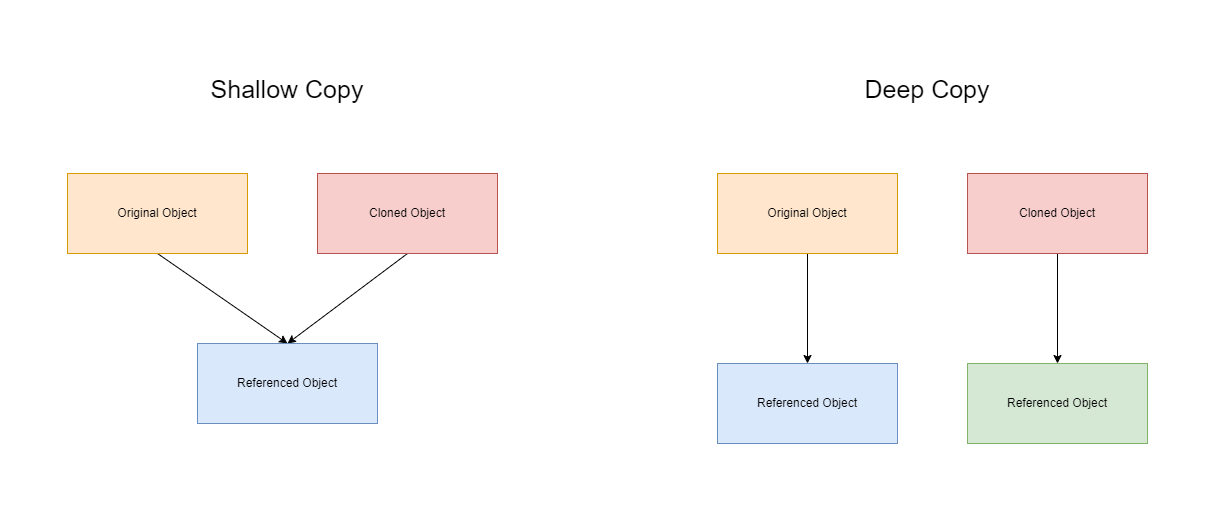

The diagram above was exported from draw.io. Its source (the exported page's mxGraphModel, read from the mxfile embedded in the PNG):
<mxGraphModel dx="2102" dy="1528" grid="1" gridSize="10" guides="1" tooltips="1" connect="1" arrows="1" fold="1" page="1" pageScale="1" pageWidth="1600" pageHeight="900" math="0" shadow="0">
  <root>
    <mxCell id="0" />
    <mxCell id="1" parent="0" />
    <mxCell id="15" value="" style="rounded=0;whiteSpace=wrap;html=1;" vertex="1" parent="1">
      <mxGeometry x="75" y="60" width="1450" height="650" as="geometry" />
    </mxCell>
    <mxCell id="5" style="edgeStyle=none;html=1;exitX=0.5;exitY=1;exitDx=0;exitDy=0;entryX=0.5;entryY=0;entryDx=0;entryDy=0;" edge="1" parent="1" source="2" target="4">
      <mxGeometry relative="1" as="geometry" />
    </mxCell>
    <mxCell id="2" value="Original Object" style="rounded=0;whiteSpace=wrap;html=1;fillColor=#ffe6cc;strokeColor=#d79b00;" vertex="1" parent="1">
      <mxGeometry x="250" y="270" width="180" height="80" as="geometry" />
    </mxCell>
    <mxCell id="6" style="edgeStyle=none;html=1;exitX=0.5;exitY=1;exitDx=0;exitDy=0;" edge="1" parent="1" source="3">
      <mxGeometry relative="1" as="geometry">
        <mxPoint x="470" y="440" as="targetPoint" />
      </mxGeometry>
    </mxCell>
    <mxCell id="3" value="Cloned Object" style="rounded=0;whiteSpace=wrap;html=1;fillColor=#f8cecc;strokeColor=#b85450;" vertex="1" parent="1">
      <mxGeometry x="500" y="270" width="180" height="80" as="geometry" />
    </mxCell>
    <mxCell id="4" value="Referenced Object" style="rounded=0;whiteSpace=wrap;html=1;fillColor=#dae8fc;strokeColor=#6c8ebf;" vertex="1" parent="1">
      <mxGeometry x="380" y="440" width="180" height="80" as="geometry" />
    </mxCell>
    <mxCell id="8" style="edgeStyle=none;html=1;exitX=0.5;exitY=1;exitDx=0;exitDy=0;entryX=0.5;entryY=0;entryDx=0;entryDy=0;" edge="1" parent="1" source="9" target="12">
      <mxGeometry relative="1" as="geometry" />
    </mxCell>
    <mxCell id="9" value="Original Object" style="rounded=0;whiteSpace=wrap;html=1;fillColor=#ffe6cc;strokeColor=#d79b00;" vertex="1" parent="1">
      <mxGeometry x="900" y="270" width="180" height="80" as="geometry" />
    </mxCell>
    <mxCell id="10" style="edgeStyle=none;html=1;exitX=0.5;exitY=1;exitDx=0;exitDy=0;entryX=0.5;entryY=0;entryDx=0;entryDy=0;" edge="1" parent="1" source="11" target="13">
      <mxGeometry relative="1" as="geometry">
        <mxPoint x="1120" y="440" as="targetPoint" />
      </mxGeometry>
    </mxCell>
    <mxCell id="11" value="Cloned Object" style="rounded=0;whiteSpace=wrap;html=1;fillColor=#f8cecc;strokeColor=#b85450;" vertex="1" parent="1">
      <mxGeometry x="1150" y="270" width="180" height="80" as="geometry" />
    </mxCell>
    <mxCell id="12" value="Referenced Object" style="rounded=0;whiteSpace=wrap;html=1;fillColor=#dae8fc;strokeColor=#6c8ebf;" vertex="1" parent="1">
      <mxGeometry x="900" y="460" width="180" height="80" as="geometry" />
    </mxCell>
    <mxCell id="13" value="Referenced Object" style="rounded=0;whiteSpace=wrap;html=1;fillColor=#d5e8d4;strokeColor=#82b366;" vertex="1" parent="1">
      <mxGeometry x="1150" y="460" width="180" height="80" as="geometry" />
    </mxCell>
    <mxCell id="16" value="&lt;font style=&quot;font-size: 25px&quot;&gt;Shallow Copy&lt;/font&gt;" style="text;html=1;strokeColor=none;fillColor=none;align=center;verticalAlign=middle;whiteSpace=wrap;rounded=0;" vertex="1" parent="1">
      <mxGeometry x="320" y="170" width="300" height="30" as="geometry" />
    </mxCell>
    <mxCell id="17" value="&lt;font style=&quot;font-size: 25px&quot;&gt;Deep Copy&lt;/font&gt;" style="text;html=1;strokeColor=none;fillColor=none;align=center;verticalAlign=middle;whiteSpace=wrap;rounded=0;" vertex="1" parent="1">
      <mxGeometry x="960" y="170" width="300" height="30" as="geometry" />
    </mxCell>
  </root>
</mxGraphModel>